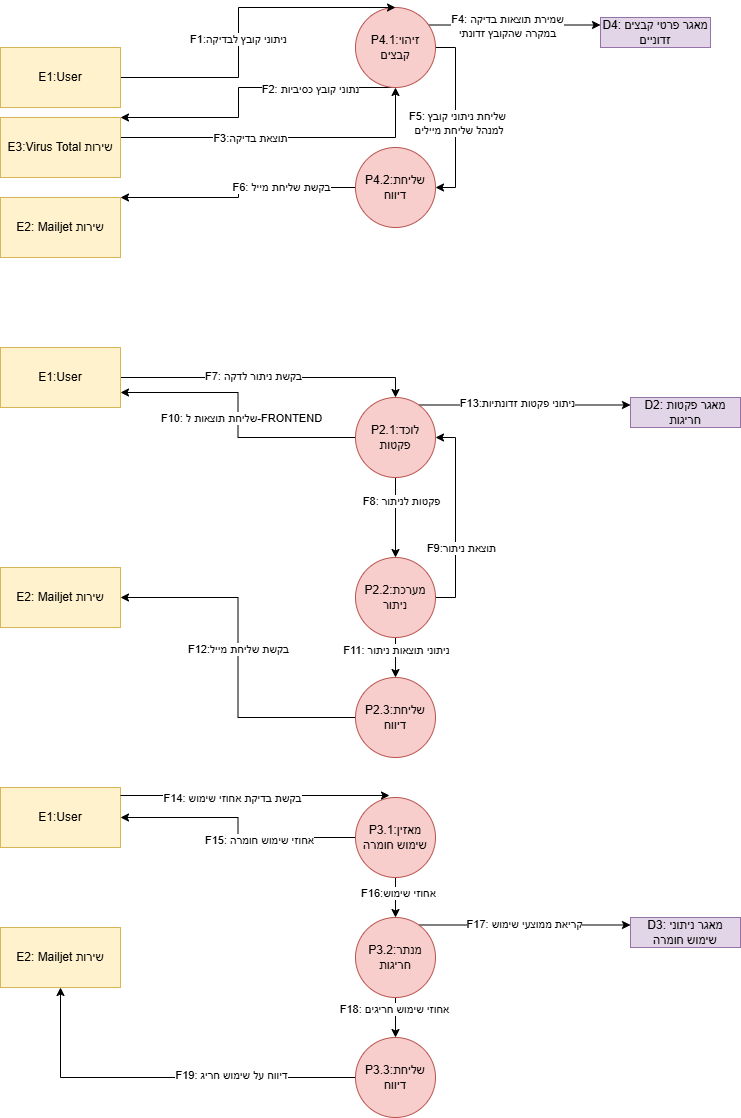

The diagram above was exported from draw.io. Its source (the exported page's mxGraphModel, read from the mxfile embedded in the PNG):
<mxGraphModel dx="1042" dy="626" grid="1" gridSize="10" guides="1" tooltips="1" connect="1" arrows="1" fold="1" page="1" pageScale="1" pageWidth="850" pageHeight="1100" math="0" shadow="0">
  <root>
    <mxCell id="0" />
    <mxCell id="1" parent="0" />
    <mxCell id="xGqZxlQUj5BL71YRcoWW-16" style="edgeStyle=orthogonalEdgeStyle;rounded=0;orthogonalLoop=1;jettySize=auto;html=1;entryX=1;entryY=0;entryDx=0;entryDy=0;" parent="1" source="xGqZxlQUj5BL71YRcoWW-1" target="xGqZxlQUj5BL71YRcoWW-7" edge="1">
      <mxGeometry relative="1" as="geometry">
        <Array as="points">
          <mxPoint x="308" y="130" />
          <mxPoint x="308" y="160" />
        </Array>
      </mxGeometry>
    </mxCell>
    <mxCell id="xGqZxlQUj5BL71YRcoWW-17" value="F2: נתוני קובץ כסיביות" style="edgeLabel;html=1;align=center;verticalAlign=middle;resizable=0;points=[];" parent="xGqZxlQUj5BL71YRcoWW-16" vertex="1" connectable="0">
      <mxGeometry x="-0.4388" y="1" relative="1" as="geometry">
        <mxPoint as="offset" />
      </mxGeometry>
    </mxCell>
    <mxCell id="xGqZxlQUj5BL71YRcoWW-20" style="edgeStyle=orthogonalEdgeStyle;rounded=0;orthogonalLoop=1;jettySize=auto;html=1;entryX=0;entryY=0.25;entryDx=0;entryDy=0;" parent="1" source="xGqZxlQUj5BL71YRcoWW-1" target="xGqZxlQUj5BL71YRcoWW-9" edge="1">
      <mxGeometry relative="1" as="geometry">
        <Array as="points">
          <mxPoint x="588" y="68" />
        </Array>
      </mxGeometry>
    </mxCell>
    <mxCell id="xGqZxlQUj5BL71YRcoWW-21" value="&lt;div&gt;F4: שמירת תוצאות בדיקה&lt;/div&gt;&lt;div&gt;במקרה שהקובץ זדונתי&lt;/div&gt;" style="edgeLabel;html=1;align=center;verticalAlign=middle;resizable=0;points=[];" parent="xGqZxlQUj5BL71YRcoWW-20" vertex="1" connectable="0">
      <mxGeometry x="-0.0935" relative="1" as="geometry">
        <mxPoint y="1" as="offset" />
      </mxGeometry>
    </mxCell>
    <mxCell id="xGqZxlQUj5BL71YRcoWW-22" style="edgeStyle=orthogonalEdgeStyle;rounded=0;orthogonalLoop=1;jettySize=auto;html=1;entryX=1;entryY=0.5;entryDx=0;entryDy=0;exitX=1;exitY=0.5;exitDx=0;exitDy=0;" parent="1" source="xGqZxlQUj5BL71YRcoWW-1" target="xGqZxlQUj5BL71YRcoWW-2" edge="1">
      <mxGeometry relative="1" as="geometry" />
    </mxCell>
    <mxCell id="xGqZxlQUj5BL71YRcoWW-23" value="&lt;div&gt;F5: שליחת ניתוני קובץ&lt;/div&gt;&lt;div&gt;&amp;nbsp;למנהל שליחת מיילים&lt;/div&gt;" style="edgeLabel;html=1;align=center;verticalAlign=middle;resizable=0;points=[];" parent="xGqZxlQUj5BL71YRcoWW-22" vertex="1" connectable="0">
      <mxGeometry x="-0.3333" y="1" relative="1" as="geometry">
        <mxPoint y="35" as="offset" />
      </mxGeometry>
    </mxCell>
    <mxCell id="xGqZxlQUj5BL71YRcoWW-1" value="P4.1:זיהוי קבצים" style="ellipse;whiteSpace=wrap;html=1;aspect=fixed;fillColor=#f8cecc;strokeColor=#b85450;" parent="1" vertex="1">
      <mxGeometry x="425" y="50" width="80" height="80" as="geometry" />
    </mxCell>
    <mxCell id="xGqZxlQUj5BL71YRcoWW-24" style="edgeStyle=orthogonalEdgeStyle;rounded=0;orthogonalLoop=1;jettySize=auto;html=1;entryX=1;entryY=0;entryDx=0;entryDy=0;" parent="1" source="xGqZxlQUj5BL71YRcoWW-2" target="xGqZxlQUj5BL71YRcoWW-6" edge="1">
      <mxGeometry relative="1" as="geometry">
        <Array as="points">
          <mxPoint x="308" y="230" />
          <mxPoint x="308" y="240" />
        </Array>
      </mxGeometry>
    </mxCell>
    <mxCell id="xGqZxlQUj5BL71YRcoWW-25" value="F6: בקשת שליחת מייל" style="edgeLabel;html=1;align=center;verticalAlign=middle;resizable=0;points=[];" parent="xGqZxlQUj5BL71YRcoWW-24" vertex="1" connectable="0">
      <mxGeometry x="-0.3878" y="-1" relative="1" as="geometry">
        <mxPoint as="offset" />
      </mxGeometry>
    </mxCell>
    <mxCell id="xGqZxlQUj5BL71YRcoWW-2" value="P4.2:שליחת דיווח" style="ellipse;whiteSpace=wrap;html=1;aspect=fixed;fillColor=#f8cecc;strokeColor=#b85450;" parent="1" vertex="1">
      <mxGeometry x="425" y="190" width="80" height="80" as="geometry" />
    </mxCell>
    <mxCell id="xGqZxlQUj5BL71YRcoWW-30" style="edgeStyle=orthogonalEdgeStyle;rounded=0;orthogonalLoop=1;jettySize=auto;html=1;entryX=0.5;entryY=0;entryDx=0;entryDy=0;" parent="1" source="xGqZxlQUj5BL71YRcoWW-3" target="xGqZxlQUj5BL71YRcoWW-4" edge="1">
      <mxGeometry relative="1" as="geometry" />
    </mxCell>
    <mxCell id="xGqZxlQUj5BL71YRcoWW-31" value="F8: פקטות לניתור" style="edgeLabel;html=1;align=center;verticalAlign=middle;resizable=0;points=[];" parent="xGqZxlQUj5BL71YRcoWW-30" vertex="1" connectable="0">
      <mxGeometry x="-0.425" y="5" relative="1" as="geometry">
        <mxPoint as="offset" />
      </mxGeometry>
    </mxCell>
    <mxCell id="xGqZxlQUj5BL71YRcoWW-35" style="edgeStyle=orthogonalEdgeStyle;rounded=0;orthogonalLoop=1;jettySize=auto;html=1;entryX=1;entryY=0.75;entryDx=0;entryDy=0;" parent="1" source="xGqZxlQUj5BL71YRcoWW-3" target="xGqZxlQUj5BL71YRcoWW-26" edge="1">
      <mxGeometry relative="1" as="geometry" />
    </mxCell>
    <mxCell id="xGqZxlQUj5BL71YRcoWW-36" value="F10: שליחת תוצאות ל-FRONTEND" style="edgeLabel;html=1;align=center;verticalAlign=middle;resizable=0;points=[];" parent="xGqZxlQUj5BL71YRcoWW-35" vertex="1" connectable="0">
      <mxGeometry x="-0.6143" relative="1" as="geometry">
        <mxPoint x="-61" y="-20" as="offset" />
      </mxGeometry>
    </mxCell>
    <mxCell id="xGqZxlQUj5BL71YRcoWW-41" style="edgeStyle=orthogonalEdgeStyle;rounded=0;orthogonalLoop=1;jettySize=auto;html=1;entryX=0;entryY=0.25;entryDx=0;entryDy=0;" parent="1" source="xGqZxlQUj5BL71YRcoWW-3" target="xGqZxlQUj5BL71YRcoWW-10" edge="1">
      <mxGeometry relative="1" as="geometry">
        <Array as="points">
          <mxPoint x="603" y="448" />
        </Array>
      </mxGeometry>
    </mxCell>
    <mxCell id="xGqZxlQUj5BL71YRcoWW-42" value="F13:ניתוני פקטות זדונתיות" style="edgeLabel;html=1;align=center;verticalAlign=middle;resizable=0;points=[];" parent="xGqZxlQUj5BL71YRcoWW-41" vertex="1" connectable="0">
      <mxGeometry x="-0.0771" y="3" relative="1" as="geometry">
        <mxPoint y="1" as="offset" />
      </mxGeometry>
    </mxCell>
    <mxCell id="xGqZxlQUj5BL71YRcoWW-3" value="P2.1:לוכד פקטות" style="ellipse;whiteSpace=wrap;html=1;aspect=fixed;fillColor=#f8cecc;strokeColor=#b85450;" parent="1" vertex="1">
      <mxGeometry x="425" y="440" width="80" height="80" as="geometry" />
    </mxCell>
    <mxCell id="xGqZxlQUj5BL71YRcoWW-33" style="edgeStyle=orthogonalEdgeStyle;rounded=0;orthogonalLoop=1;jettySize=auto;html=1;entryX=1;entryY=0.5;entryDx=0;entryDy=0;" parent="1" source="xGqZxlQUj5BL71YRcoWW-4" target="xGqZxlQUj5BL71YRcoWW-3" edge="1">
      <mxGeometry relative="1" as="geometry">
        <Array as="points">
          <mxPoint x="525" y="640" />
          <mxPoint x="525" y="480" />
        </Array>
      </mxGeometry>
    </mxCell>
    <mxCell id="xGqZxlQUj5BL71YRcoWW-34" value="F9:תוצאת ניתור" style="edgeLabel;html=1;align=center;verticalAlign=middle;resizable=0;points=[];" parent="xGqZxlQUj5BL71YRcoWW-33" vertex="1" connectable="0">
      <mxGeometry x="0.1" y="-4" relative="1" as="geometry">
        <mxPoint x="1" y="40" as="offset" />
      </mxGeometry>
    </mxCell>
    <mxCell id="xGqZxlQUj5BL71YRcoWW-37" style="edgeStyle=orthogonalEdgeStyle;rounded=0;orthogonalLoop=1;jettySize=auto;html=1;entryX=0.5;entryY=0;entryDx=0;entryDy=0;" parent="1" source="xGqZxlQUj5BL71YRcoWW-4" target="xGqZxlQUj5BL71YRcoWW-32" edge="1">
      <mxGeometry relative="1" as="geometry" />
    </mxCell>
    <mxCell id="xGqZxlQUj5BL71YRcoWW-38" value="F11: ניתוני תוצאות ניתור" style="edgeLabel;html=1;align=center;verticalAlign=middle;resizable=0;points=[];" parent="xGqZxlQUj5BL71YRcoWW-37" vertex="1" connectable="0">
      <mxGeometry x="-0.4" relative="1" as="geometry">
        <mxPoint as="offset" />
      </mxGeometry>
    </mxCell>
    <mxCell id="xGqZxlQUj5BL71YRcoWW-4" value="P2.2:מערכת ניתור" style="ellipse;whiteSpace=wrap;html=1;aspect=fixed;fillColor=#f8cecc;strokeColor=#b85450;" parent="1" vertex="1">
      <mxGeometry x="425" y="600" width="80" height="80" as="geometry" />
    </mxCell>
    <mxCell id="xGqZxlQUj5BL71YRcoWW-14" style="edgeStyle=orthogonalEdgeStyle;rounded=0;orthogonalLoop=1;jettySize=auto;html=1;entryX=0.5;entryY=0;entryDx=0;entryDy=0;" parent="1" source="xGqZxlQUj5BL71YRcoWW-5" target="xGqZxlQUj5BL71YRcoWW-1" edge="1">
      <mxGeometry relative="1" as="geometry">
        <Array as="points">
          <mxPoint x="308" y="120" />
          <mxPoint x="308" y="50" />
        </Array>
      </mxGeometry>
    </mxCell>
    <mxCell id="xGqZxlQUj5BL71YRcoWW-15" value="F1:ניתוני קובץ לבדיקה" style="edgeLabel;html=1;align=center;verticalAlign=middle;resizable=0;points=[];" parent="xGqZxlQUj5BL71YRcoWW-14" vertex="1" connectable="0">
      <mxGeometry x="-0.0899" y="1" relative="1" as="geometry">
        <mxPoint as="offset" />
      </mxGeometry>
    </mxCell>
    <mxCell id="xGqZxlQUj5BL71YRcoWW-5" value="E1:User" style="rounded=0;whiteSpace=wrap;html=1;fillColor=#fff2cc;strokeColor=#d6b656;" parent="1" vertex="1">
      <mxGeometry x="70" y="90" width="120" height="60" as="geometry" />
    </mxCell>
    <mxCell id="xGqZxlQUj5BL71YRcoWW-6" value="E2: Mailjet שירות" style="rounded=0;whiteSpace=wrap;html=1;fillColor=#fff2cc;strokeColor=#d6b656;" parent="1" vertex="1">
      <mxGeometry x="70" y="240" width="120" height="60" as="geometry" />
    </mxCell>
    <mxCell id="xGqZxlQUj5BL71YRcoWW-18" style="edgeStyle=orthogonalEdgeStyle;rounded=0;orthogonalLoop=1;jettySize=auto;html=1;entryX=0.5;entryY=1;entryDx=0;entryDy=0;" parent="1" source="xGqZxlQUj5BL71YRcoWW-7" target="xGqZxlQUj5BL71YRcoWW-1" edge="1">
      <mxGeometry relative="1" as="geometry">
        <Array as="points">
          <mxPoint x="465" y="180" />
        </Array>
      </mxGeometry>
    </mxCell>
    <mxCell id="xGqZxlQUj5BL71YRcoWW-19" value="F3:תוצאת בדיקה" style="edgeLabel;html=1;align=center;verticalAlign=middle;resizable=0;points=[];" parent="xGqZxlQUj5BL71YRcoWW-18" vertex="1" connectable="0">
      <mxGeometry x="-0.2062" relative="1" as="geometry">
        <mxPoint as="offset" />
      </mxGeometry>
    </mxCell>
    <mxCell id="xGqZxlQUj5BL71YRcoWW-7" value="E3:Virus Total שירות" style="rounded=0;whiteSpace=wrap;html=1;fillColor=#fff2cc;strokeColor=#d6b656;" parent="1" vertex="1">
      <mxGeometry x="70" y="160" width="120" height="60" as="geometry" />
    </mxCell>
    <mxCell id="xGqZxlQUj5BL71YRcoWW-9" value="D4: מאגר פרטי קבצים זדוניים" style="rounded=0;whiteSpace=wrap;html=1;fillColor=#e1d5e7;strokeColor=#9673a6;" parent="1" vertex="1">
      <mxGeometry x="670" y="60" width="110" height="30" as="geometry" />
    </mxCell>
    <mxCell id="xGqZxlQUj5BL71YRcoWW-10" value="D2: מאגר פקטות חריגות" style="rounded=0;whiteSpace=wrap;html=1;fillColor=#e1d5e7;strokeColor=#9673a6;" parent="1" vertex="1">
      <mxGeometry x="700" y="440" width="110" height="30" as="geometry" />
    </mxCell>
    <mxCell id="xGqZxlQUj5BL71YRcoWW-11" value="D3: מאגר ניתוני שימוש חומרה" style="rounded=0;whiteSpace=wrap;html=1;fillColor=#e1d5e7;strokeColor=#9673a6;" parent="1" vertex="1">
      <mxGeometry x="700" y="960" width="110" height="30" as="geometry" />
    </mxCell>
    <mxCell id="xGqZxlQUj5BL71YRcoWW-28" style="edgeStyle=orthogonalEdgeStyle;rounded=0;orthogonalLoop=1;jettySize=auto;html=1;entryX=0.5;entryY=0;entryDx=0;entryDy=0;" parent="1" source="xGqZxlQUj5BL71YRcoWW-26" target="xGqZxlQUj5BL71YRcoWW-3" edge="1">
      <mxGeometry relative="1" as="geometry" />
    </mxCell>
    <mxCell id="xGqZxlQUj5BL71YRcoWW-29" value="F7: בקשת ניתור לדקה" style="edgeLabel;html=1;align=center;verticalAlign=middle;resizable=0;points=[];" parent="xGqZxlQUj5BL71YRcoWW-28" vertex="1" connectable="0">
      <mxGeometry x="-0.1051" y="2" relative="1" as="geometry">
        <mxPoint as="offset" />
      </mxGeometry>
    </mxCell>
    <mxCell id="xGqZxlQUj5BL71YRcoWW-26" value="E1:User" style="rounded=0;whiteSpace=wrap;html=1;fillColor=#fff2cc;strokeColor=#d6b656;" parent="1" vertex="1">
      <mxGeometry x="70" y="390" width="120" height="60" as="geometry" />
    </mxCell>
    <mxCell id="xGqZxlQUj5BL71YRcoWW-27" value="E2: Mailjet שירות" style="rounded=0;whiteSpace=wrap;html=1;fillColor=#fff2cc;strokeColor=#d6b656;" parent="1" vertex="1">
      <mxGeometry x="70" y="610" width="120" height="60" as="geometry" />
    </mxCell>
    <mxCell id="xGqZxlQUj5BL71YRcoWW-39" style="edgeStyle=orthogonalEdgeStyle;rounded=0;orthogonalLoop=1;jettySize=auto;html=1;entryX=1;entryY=0.5;entryDx=0;entryDy=0;" parent="1" source="xGqZxlQUj5BL71YRcoWW-32" target="xGqZxlQUj5BL71YRcoWW-27" edge="1">
      <mxGeometry relative="1" as="geometry" />
    </mxCell>
    <mxCell id="xGqZxlQUj5BL71YRcoWW-40" value="F12:בקשת שליחת מייל" style="edgeLabel;html=1;align=center;verticalAlign=middle;resizable=0;points=[];" parent="xGqZxlQUj5BL71YRcoWW-39" vertex="1" connectable="0">
      <mxGeometry x="0.0507" y="1" relative="1" as="geometry">
        <mxPoint x="1" as="offset" />
      </mxGeometry>
    </mxCell>
    <mxCell id="xGqZxlQUj5BL71YRcoWW-32" value="P2.3:שליחת דיווח" style="ellipse;whiteSpace=wrap;html=1;aspect=fixed;fillColor=#f8cecc;strokeColor=#b85450;" parent="1" vertex="1">
      <mxGeometry x="425" y="720" width="80" height="80" as="geometry" />
    </mxCell>
    <mxCell id="xGqZxlQUj5BL71YRcoWW-52" style="edgeStyle=orthogonalEdgeStyle;rounded=0;orthogonalLoop=1;jettySize=auto;html=1;entryX=1;entryY=0.5;entryDx=0;entryDy=0;" parent="1" source="xGqZxlQUj5BL71YRcoWW-43" target="xGqZxlQUj5BL71YRcoWW-44" edge="1">
      <mxGeometry relative="1" as="geometry" />
    </mxCell>
    <mxCell id="xGqZxlQUj5BL71YRcoWW-53" value="F15: אחוזי שימוש חומרה" style="edgeLabel;html=1;align=center;verticalAlign=middle;resizable=0;points=[];" parent="xGqZxlQUj5BL71YRcoWW-52" vertex="1" connectable="0">
      <mxGeometry x="-0.2392" y="2" relative="1" as="geometry">
        <mxPoint as="offset" />
      </mxGeometry>
    </mxCell>
    <mxCell id="xGqZxlQUj5BL71YRcoWW-54" style="edgeStyle=orthogonalEdgeStyle;rounded=0;orthogonalLoop=1;jettySize=auto;html=1;entryX=0.5;entryY=0;entryDx=0;entryDy=0;" parent="1" source="xGqZxlQUj5BL71YRcoWW-43" target="xGqZxlQUj5BL71YRcoWW-49" edge="1">
      <mxGeometry relative="1" as="geometry" />
    </mxCell>
    <mxCell id="xGqZxlQUj5BL71YRcoWW-55" value="F16:אחוזי שימוש" style="edgeLabel;html=1;align=center;verticalAlign=middle;resizable=0;points=[];" parent="xGqZxlQUj5BL71YRcoWW-54" vertex="1" connectable="0">
      <mxGeometry x="-0.25" y="2" relative="1" as="geometry">
        <mxPoint as="offset" />
      </mxGeometry>
    </mxCell>
    <mxCell id="xGqZxlQUj5BL71YRcoWW-43" value="P3.1:מאזין שימוש חומרה" style="ellipse;whiteSpace=wrap;html=1;aspect=fixed;fillColor=#f8cecc;strokeColor=#b85450;" parent="1" vertex="1">
      <mxGeometry x="425" y="840" width="80" height="80" as="geometry" />
    </mxCell>
    <mxCell id="xGqZxlQUj5BL71YRcoWW-44" value="E1:User" style="rounded=0;whiteSpace=wrap;html=1;fillColor=#fff2cc;strokeColor=#d6b656;" parent="1" vertex="1">
      <mxGeometry x="70" y="830" width="120" height="60" as="geometry" />
    </mxCell>
    <mxCell id="xGqZxlQUj5BL71YRcoWW-46" value="E2: Mailjet שירות" style="rounded=0;whiteSpace=wrap;html=1;fillColor=#fff2cc;strokeColor=#d6b656;" parent="1" vertex="1">
      <mxGeometry x="70" y="970" width="120" height="60" as="geometry" />
    </mxCell>
    <mxCell id="xGqZxlQUj5BL71YRcoWW-60" style="edgeStyle=orthogonalEdgeStyle;rounded=0;orthogonalLoop=1;jettySize=auto;html=1;entryX=0.5;entryY=1;entryDx=0;entryDy=0;" parent="1" source="xGqZxlQUj5BL71YRcoWW-47" target="xGqZxlQUj5BL71YRcoWW-46" edge="1">
      <mxGeometry relative="1" as="geometry" />
    </mxCell>
    <mxCell id="xGqZxlQUj5BL71YRcoWW-61" value="F19: דיווח על שימוש חריג" style="edgeLabel;html=1;align=center;verticalAlign=middle;resizable=0;points=[];" parent="xGqZxlQUj5BL71YRcoWW-60" vertex="1" connectable="0">
      <mxGeometry x="-0.3506" y="-3" relative="1" as="geometry">
        <mxPoint as="offset" />
      </mxGeometry>
    </mxCell>
    <mxCell id="xGqZxlQUj5BL71YRcoWW-47" value="P3.3:שליחת דיווח" style="ellipse;whiteSpace=wrap;html=1;aspect=fixed;fillColor=#f8cecc;strokeColor=#b85450;" parent="1" vertex="1">
      <mxGeometry x="425" y="1080" width="80" height="80" as="geometry" />
    </mxCell>
    <mxCell id="xGqZxlQUj5BL71YRcoWW-56" style="edgeStyle=orthogonalEdgeStyle;rounded=0;orthogonalLoop=1;jettySize=auto;html=1;entryX=0;entryY=0.25;entryDx=0;entryDy=0;" parent="1" source="xGqZxlQUj5BL71YRcoWW-49" target="xGqZxlQUj5BL71YRcoWW-11" edge="1">
      <mxGeometry relative="1" as="geometry">
        <Array as="points">
          <mxPoint x="603" y="968" />
        </Array>
      </mxGeometry>
    </mxCell>
    <mxCell id="xGqZxlQUj5BL71YRcoWW-57" value="F17: קריאת ממוצעי שימוש" style="edgeLabel;html=1;align=center;verticalAlign=middle;resizable=0;points=[];" parent="xGqZxlQUj5BL71YRcoWW-56" vertex="1" connectable="0">
      <mxGeometry x="-0.011" y="2" relative="1" as="geometry">
        <mxPoint y="1" as="offset" />
      </mxGeometry>
    </mxCell>
    <mxCell id="xGqZxlQUj5BL71YRcoWW-58" style="edgeStyle=orthogonalEdgeStyle;rounded=0;orthogonalLoop=1;jettySize=auto;html=1;entryX=0.5;entryY=0;entryDx=0;entryDy=0;" parent="1" source="xGqZxlQUj5BL71YRcoWW-49" target="xGqZxlQUj5BL71YRcoWW-47" edge="1">
      <mxGeometry relative="1" as="geometry" />
    </mxCell>
    <mxCell id="xGqZxlQUj5BL71YRcoWW-59" value="F18: אחוזי שימוש חריגים" style="edgeLabel;html=1;align=center;verticalAlign=middle;resizable=0;points=[];" parent="xGqZxlQUj5BL71YRcoWW-58" vertex="1" connectable="0">
      <mxGeometry x="-0.45" y="-2" relative="1" as="geometry">
        <mxPoint as="offset" />
      </mxGeometry>
    </mxCell>
    <mxCell id="xGqZxlQUj5BL71YRcoWW-49" value="P3.2:מנתר חריגות" style="ellipse;whiteSpace=wrap;html=1;aspect=fixed;fillColor=#f8cecc;strokeColor=#b85450;" parent="1" vertex="1">
      <mxGeometry x="425" y="960" width="80" height="80" as="geometry" />
    </mxCell>
    <mxCell id="xGqZxlQUj5BL71YRcoWW-50" style="edgeStyle=orthogonalEdgeStyle;rounded=0;orthogonalLoop=1;jettySize=auto;html=1;entryX=0.425;entryY=-0.025;entryDx=0;entryDy=0;entryPerimeter=0;" parent="1" source="xGqZxlQUj5BL71YRcoWW-44" target="xGqZxlQUj5BL71YRcoWW-43" edge="1">
      <mxGeometry relative="1" as="geometry">
        <Array as="points">
          <mxPoint x="250" y="838" />
          <mxPoint x="250" y="838" />
        </Array>
      </mxGeometry>
    </mxCell>
    <mxCell id="xGqZxlQUj5BL71YRcoWW-51" value="F14: בקשת בדיקת אחוזי שימוש" style="edgeLabel;html=1;align=center;verticalAlign=middle;resizable=0;points=[];" parent="xGqZxlQUj5BL71YRcoWW-50" vertex="1" connectable="0">
      <mxGeometry x="-0.1747" y="-2" relative="1" as="geometry">
        <mxPoint as="offset" />
      </mxGeometry>
    </mxCell>
  </root>
</mxGraphModel>